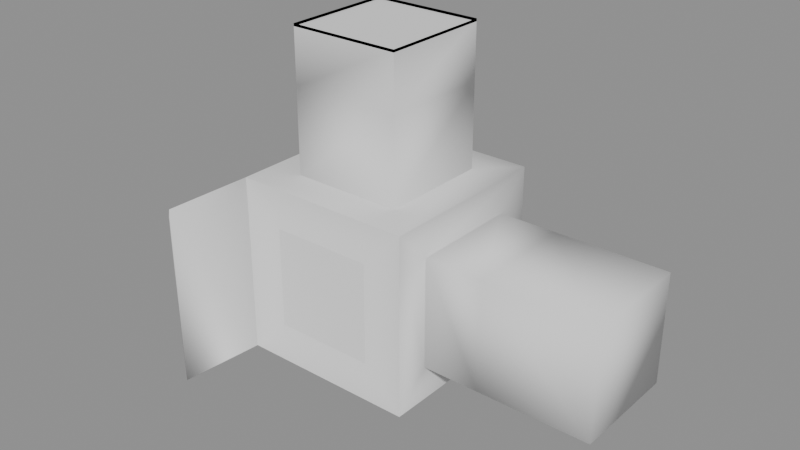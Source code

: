# Source: blend.blend  (saved by Blender 5.2.44; exported with 4.5.12 LTS)
import bpy
from mathutils import Matrix  # noqa: F401  (used for matrix-valued properties, if any)

bpy.ops.wm.read_factory_settings(use_empty=True)
scene = bpy.context.scene
scene.name = 'Scene'

# ---- meshes
me_cube = bpy.data.meshes.new('Cube')
me_cube.from_pydata([(-1.643, -0.5253, -0.5253), (-0.6155, -0.6155, 1.0), (-1.643, 0.5253, -0.5253), (-0.6155, 0.6155, 1.0), (1.0, -0.6146, -0.6146), (0.6155, -0.6155, 1.0), (1.0, 0.6146, -0.6146), (0.6155, 0.6155, 1.0), (-1.643, -0.5253, 0.5253), (-1.643, 0.5253, 0.5253), (1.0, 0.6146, 0.6146), (1.0, -0.6146, 0.6146), (-0.6155, -0.6155, 1.0), (-0.6155, 0.6155, 1.0), (0.6155, 0.6155, 1.0), (0.6155, -0.6155, 1.0), (-0.6155, -0.6155, 1.0), (-0.6155, 0.6155, 1.0), (0.6155, 0.6155, 1.0), (0.6155, -0.6155, 1.0), (-0.6155, -0.6155, 1.0), (-0.6155, 0.6155, 1.0), (0.6155, 0.6155, 1.0), (0.6155, -0.6155, 1.0), (-0.6155, -0.6155, 1.0), (-0.6155, 0.6155, 1.0), (0.6155, 0.6155, 1.0), (0.6155, -0.6155, 1.0), (-1.0, -1.0, -1.0), (-1.0, -1.0, 1.0), (1.0, -1.0, 1.0), (1.0, -1.0, -1.0), (-1.0, -1.0, -1.0), (-1.0, -1.0, 1.0), (1.0, -1.0, 1.0), (1.0, -1.0, -1.0), (-0.5616, -1.0, -0.5616), (-0.5616, -1.0, 0.5616), (0.5616, -1.0, 0.5616), (0.5616, -1.0, -0.5616), (1.0, 1.0, 1.0), (1.0, 1.0, -1.0), (1.0, -1.0, -1.0), (1.0, -1.0, 1.0), (1.644, 0.6146, 0.6146), (1.644, 0.6146, -0.6146), (1.644, -0.6146, -0.6146), (1.644, -0.6146, 0.6146), (2.895, 0.6146, 0.6146), (2.895, 0.6146, -0.6146), (2.895, -0.6146, -0.6146), (2.895, -0.6146, 0.6146), (-0.6155, -0.6155, 1.942), (-0.6155, 0.6155, 1.942), (0.6155, 0.6155, 1.942), (0.6155, -0.6155, 1.942), (-0.6155, -0.6155, 2.572), (-0.6155, 0.6155, 2.572), (0.6155, 0.6155, 2.572), (0.6155, -0.6155, 2.572), (-0.6155, -0.6155, 2.543), (-0.6155, 0.6155, 2.543), (0.6155, 0.6155, 2.543), (0.6155, -0.6155, 2.543), (-1.0, -1.0, -1.0), (-1.0, -1.0, 1.0), (1.0, -1.0, 1.0), (1.0, -1.0, -1.0), (-0.5616, -1.0, -0.5616), (-0.5616, -1.0, 0.5616), (0.5616, -1.0, 0.5616), (0.5616, -1.0, -0.5616), (-1.0, 1.0, -1.0), (-1.0, -1.0, -1.0), (-1.0, -1.0, 1.0), (-1.0, 1.0, 1.0), (-1.0, 1.0, -1.0), (-1.0, -1.0, -1.0), (-1.0, -1.0, 1.0), (-1.0, 1.0, 1.0), (-1.868, -1.338, 0.4014), (-1.868, -1.338, -0.6491), (-1.226, -1.812, 0.8761), (-1.226, -1.812, -1.124)], [], [(72, 75, 40, 41), (11, 4, 46, 47), (74, 73, 28, 29), (72, 41, 42, 73), (3, 1, 12, 13), (1, 3, 75, 74), (3, 7, 40, 75), (7, 5, 43, 40), (5, 1, 74, 43), (15, 14, 18, 19), (1, 5, 15, 12), (7, 3, 13, 14), (5, 7, 14, 15), (17, 16, 20, 21), (13, 12, 16, 17), (12, 15, 19, 16), (14, 13, 17, 18), (22, 21, 25, 26), (16, 19, 23, 20), (18, 17, 21, 22), (19, 18, 22, 23), (25, 24, 52, 53), (23, 22, 26, 27), (21, 20, 24, 25), (20, 23, 27, 24), (28, 31, 35, 32), (73, 42, 31, 28), (43, 74, 29, 30), (42, 43, 30, 31), (33, 32, 64, 65), (29, 28, 32, 33), (30, 29, 33, 34), (31, 30, 34, 35), (38, 37, 69, 70), (34, 33, 65, 66), (35, 34, 66, 67), (32, 35, 67, 64), (10, 6, 41, 40), (6, 4, 42, 41), (11, 10, 40, 43), (4, 11, 43, 42), (44, 47, 51, 48), (4, 6, 45, 46), (10, 11, 47, 44), (6, 10, 44, 45), (49, 48, 51, 50), (45, 44, 48, 49), (47, 46, 50, 51), (46, 45, 49, 50), (55, 54, 58, 59), (24, 27, 55, 52), (26, 25, 53, 54), (27, 26, 54, 55), (59, 58, 62, 63), (53, 52, 56, 57), (52, 55, 59, 56), (54, 53, 57, 58), (62, 61, 60, 63), (57, 56, 60, 61), (56, 59, 63, 60), (58, 57, 61, 62), (36, 37, 65, 64), (38, 39, 67, 66), (39, 36, 64, 67), (37, 38, 66, 65), (71, 70, 69, 68), (39, 38, 70, 71), (36, 39, 71, 68), (37, 36, 68, 69), (77, 76, 72, 73), (78, 77, 73, 74), (79, 78, 74, 75), (76, 79, 75, 72), (0, 2, 76, 77), (8, 0, 81, 80), (9, 8, 78, 79), (2, 9, 79, 76), (80, 81, 83, 82), (0, 77, 83, 81), (77, 78, 82, 83), (78, 8, 80, 82)])
me_cube.polygons.foreach_set('use_smooth', [1, 1, 1, 1, 1, 1, 1, 1, 1, 1, 1, 1, 1, 1, 1, 1, 1, 1, 1, 1, 1, 1, 1, 1, 1, 1, 1, 1, 1, 1, 1, 1, 1, 1, 1, 1, 1, 1, 1, 1, 1, 1, 1, 1, 1, 1, 1, 1, 1, 1, 1, 1, 1, 1, 1, 1, 1, 1, 1, 1, 1, 1, 1, 1, 1, 1, 1, 1, 1, 1, 1, 1, 1, 1, 0, 1, 1, 1, 1, 1, 1])
_k = set([(52, 56), (53, 57), (54, 58), (55, 59), (56, 57), (56, 59), (56, 60), (57, 58), (57, 61), (58, 59), (58, 62), (59, 63), (60, 61), (60, 63), (61, 62), (62, 63)])
me_cube.attributes.new('sharp_edge', 'BOOLEAN', 'EDGE').data.foreach_set('value', [ (min(e.vertices), max(e.vertices)) in _k for e in me_cube.edges])
_uv = me_cube.uv_layers.new(name='UVMap')
_uv.uv.foreach_set('vector', [0.375, 0.25, 0.625, 0.25, 0.625, 0.5, 0.375, 0.5, 0.5768, 0.7018, 0.4232, 0.7018, 0.4232, 0.7018, 0.5768, 0.7018, 0.0, 0.0, 0.0, 0.0, 0.0, 0.0, 0.0, 0.0, 0.125, 0.5, 0.375, 0.5, 0.375, 0.75, 0.125, 0.75, 0.8269, 0.5481, 0.8269, 0.7019, 0.8269, 0.7019, 0.8269, 0.5481, 0.8269, 0.7019, 0.8269, 0.5481, 0.875, 0.5, 0.875, 0.75, 0.8269, 0.5481, 0.6731, 0.5481, 0.625, 0.5, 0.875, 0.5, 0.6731, 0.5481, 0.6731, 0.7019, 0.625, 0.75, 0.625, 0.5, 0.6731, 0.7019, 0.8269, 0.7019, 0.875, 0.75, 0.625, 0.75, 0.6731, 0.7019, 0.6731, 0.5481, 0.6731, 0.5481, 0.6731, 0.7019, 0.8269, 0.7019, 0.6731, 0.7019, 0.6731, 0.7019, 0.8269, 0.7019, 0.6731, 0.5481, 0.8269, 0.5481, 0.8269, 0.5481, 0.6731, 0.5481, 0.6731, 0.7019, 0.6731, 0.5481, 0.6731, 0.5481, 0.6731, 0.7019, 0.8269, 0.5481, 0.8269, 0.7019, 0.8269, 0.7019, 0.8269, 0.5481, 0.8269, 0.5481, 0.8269, 0.7019, 0.8269, 0.7019, 0.8269, 0.5481, 0.8269, 0.7019, 0.6731, 0.7019, 0.6731, 0.7019, 0.8269, 0.7019, 0.6731, 0.5481, 0.8269, 0.5481, 0.8269, 0.5481, 0.6731, 0.5481, 0.6731, 0.5481, 0.8269, 0.5481, 0.8269, 0.5481, 0.6731, 0.5481, 0.8269, 0.7019, 0.6731, 0.7019, 0.6731, 0.7019, 0.8269, 0.7019, 0.6731, 0.5481, 0.8269, 0.5481, 0.8269, 0.5481, 0.6731, 0.5481, 0.6731, 0.7019, 0.6731, 0.5481, 0.6731, 0.5481, 0.6731, 0.7019, 0.8269, 0.5481, 0.8269, 0.7019, 0.8269, 0.7019, 0.8269, 0.5481, 0.6731, 0.7019, 0.6731, 0.5481, 0.6731, 0.5481, 0.6731, 0.7019, 0.8269, 0.5481, 0.8269, 0.7019, 0.8269, 0.7019, 0.8269, 0.5481, 0.8269, 0.7019, 0.6731, 0.7019, 0.6731, 0.7019, 0.8269, 0.7019, 0.125, 0.75, 0.375, 0.75, 0.375, 0.75, 0.125, 0.75, 0.125, 0.75, 0.375, 0.75, 0.375, 0.75, 0.125, 0.75, 0.625, 0.75, 0.875, 0.75, 0.875, 0.75, 0.625, 0.75, 0.0, 0.0, 0.0, 0.0, 0.0, 0.0, 0.0, 0.0, 0.0, 0.0, 0.0, 0.0, 0.0, 0.0, 0.0, 0.0, 0.625, 0.0, 0.375, 0.0, 0.375, 0.0, 0.625, 0.0, 0.625, 0.75, 0.875, 0.75, 0.875, 0.75, 0.625, 0.75, 0.375, 0.75, 0.625, 0.75, 0.625, 0.75, 0.375, 0.75, 0.5702, 0.8048, 0.5702, 0.9452, 0.5702, 0.9452, 0.5702, 0.8048, 0.625, 0.75, 0.875, 0.75, 0.875, 0.75, 0.625, 0.75, 0.0, 0.0, 0.0, 0.0, 0.0, 0.0, 0.0, 0.0, 0.125, 0.75, 0.375, 0.75, 0.375, 0.75, 0.125, 0.75, 0.5768, 0.5482, 0.4232, 0.5482, 0.375, 0.5, 0.625, 0.5, 0.4232, 0.5482, 0.4232, 0.7018, 0.375, 0.75, 0.375, 0.5, 0.5768, 0.7018, 0.5768, 0.5482, 0.625, 0.5, 0.625, 0.75, 0.4232, 0.7018, 0.5768, 0.7018, 0.625, 0.75, 0.375, 0.75, 0.5768, 0.5482, 0.5768, 0.7018, 0.5768, 0.7018, 0.5768, 0.5482, 0.4232, 0.7018, 0.4232, 0.5482, 0.4232, 0.5482, 0.4232, 0.7018, 0.5768, 0.5482, 0.5768, 0.7018, 0.5768, 0.7018, 0.5768, 0.5482, 0.4232, 0.5482, 0.5768, 0.5482, 0.5768, 0.5482, 0.4232, 0.5482, 0.4232, 0.5482, 0.5768, 0.5482, 0.5768, 0.7018, 0.4232, 0.7018, 0.4232, 0.5482, 0.5768, 0.5482, 0.5768, 0.5482, 0.4232, 0.5482, 0.5768, 0.7018, 0.4232, 0.7018, 0.4232, 0.7018, 0.5768, 0.7018, 0.4232, 0.7018, 0.4232, 0.5482, 0.4232, 0.5482, 0.4232, 0.7018, 0.6731, 0.7019, 0.6731, 0.5481, 0.6731, 0.5481, 0.6731, 0.7019, 0.8269, 0.7019, 0.6731, 0.7019, 0.6731, 0.7019, 0.8269, 0.7019, 0.6731, 0.5481, 0.8269, 0.5481, 0.8269, 0.5481, 0.6731, 0.5481, 0.6731, 0.7019, 0.6731, 0.5481, 0.6731, 0.5481, 0.6731, 0.7019, 0.6731, 0.7019, 0.6731, 0.5481, 0.6731, 0.5481, 0.6731, 0.7019, 0.8269, 0.5481, 0.8269, 0.7019, 0.8269, 0.7019, 0.8269, 0.5481, 0.8269, 0.7019, 0.6731, 0.7019, 0.6731, 0.7019, 0.8269, 0.7019, 0.6731, 0.5481, 0.8269, 0.5481, 0.8269, 0.5481, 0.6731, 0.5481, 0.6731, 0.5481, 0.8269, 0.5481, 0.8269, 0.7019, 0.6731, 0.7019, 0.8269, 0.5481, 0.8269, 0.7019, 0.8269, 0.7019, 0.8269, 0.5481, 0.8269, 0.7019, 0.6731, 0.7019, 0.6731, 0.7019, 0.8269, 0.7019, 0.6731, 0.5481, 0.8269, 0.5481, 0.8269, 0.5481, 0.6731, 0.5481, 0.4298, 0.9452, 0.5702, 0.9452, 0.625, 1.0, 0.375, 1.0, 0.5702, 0.8048, 0.4298, 0.8048, 0.375, 0.75, 0.625, 0.75, 0.4298, 0.8048, 0.4298, 0.9452, 0.375, 1.0, 0.375, 0.75, 0.5702, 0.9452, 0.5702, 0.8048, 0.625, 0.75, 0.625, 1.0, 0.4298, 0.8048, 0.5702, 0.8048, 0.5702, 0.9452, 0.4298, 0.9452, 0.4298, 0.8048, 0.5702, 0.8048, 0.5702, 0.8048, 0.4298, 0.8048, 0.4298, 0.9452, 0.4298, 0.8048, 0.4298, 0.8048, 0.4298, 0.9452, 0.5702, 0.9452, 0.4298, 0.9452, 0.4298, 0.9452, 0.5702, 0.9452, 0.375, 0.0, 0.375, 0.25, 0.375, 0.25, 0.375, 0.0, 0.0, 0.0, 0.0, 0.0, 0.0, 0.0, 0.0, 0.0, 0.625, 0.25, 0.625, 0.0, 0.625, 0.0, 0.625, 0.25, 0.0, 0.0, 0.0, 0.0, 0.0, 0.0, 0.0, 0.0, 0.4343, 0.05934, 0.4343, 0.1907, 0.375, 0.25, 0.375, 0.0, 0.0, 0.0, 0.0, 0.0, 0.0, 0.0, 0.0, 0.0, 0.5657, 0.1907, 0.5657, 0.05934, 0.625, 0.0, 0.625, 0.25, 0.4343, 0.1907, 0.5657, 0.1907, 0.625, 0.25, 0.375, 0.25, 0.5657, 0.05934, 0.4343, 0.05934, 0.375, 0.0, 0.625, 0.0, 0.4343, 0.05934, 0.375, 0.0, 0.375, 0.0, 0.4343, 0.05934, 0.0, 0.0, 0.0, 0.0, 0.0, 0.0, 0.0, 0.0, 0.625, 0.0, 0.5657, 0.05934, 0.5657, 0.05934, 0.625, 0.0])
me_cube.update()
me_cube.normals_split_custom_set([tuple(v) for v in zip(*[iter([0.0, 0.7071, 0.7071, 0.0, 0.3162, 0.9487, 0.5774, 0.5773, 0.5774, 0.5774, 0.5773, -0.5773, 0.9045, -0.3015, 0.3015, 0.9045, -0.3015, -0.3015, 0.0, -0.7071, -0.7071, 0.0, -0.7071, 0.7071, 0.0, 0.0, 0.0, 0.0, 0.0, 1.0, 0.0, 0.0, 0.0, 0.0, 0.0, -0.9659, 0.0, 0.7071, 0.7071, 0.5774, 0.5773, -0.5773, 0.7071, 0.0, 0.7071, 0.0, 0.0, 1.0, 0.0, 0.0, 1.0, 0.0, 0.0, 1.0, 0.0, 0.0, 1.0, 0.0, 0.0, 1.0, 0.0, 0.0, 1.0, 0.0, 0.0, 1.0, 0.0, 0.3162, 0.9487, 0.0, 0.0, 0.0, 0.0, 0.0, 1.0, 0.0, 0.0, 1.0, 0.5774, 0.5773, 0.5774, 0.0, 0.3162, 0.9487, 0.0, 0.0, 1.0, 0.0, 0.0, 1.0, 0.3162, 0.0, 0.9487, 0.5774, 0.5773, 0.5774, 0.0, 0.0, 1.0, 0.0, 0.0, 1.0, 0.0, 0.0, 0.0, 0.3162, 0.0, 0.9487, 0.0, 0.0, 1.0, 0.0, 0.0, 1.0, 0.0, 0.0, 1.0, 0.0, 0.0, 1.0, 0.0, 0.0, 1.0, 0.0, 0.0, 1.0, 0.0, 0.0, 1.0, 0.0, 0.0, 1.0, 0.0, 0.0, 1.0, 0.0, 0.0, 1.0, 0.0, 0.0, 1.0, 0.0, 0.0, 1.0, 0.0, 0.0, 1.0, 0.0, 0.0, 1.0, 0.0, 0.0, 1.0, 0.0, 0.0, 1.0, 0.0, 0.0, 1.0, 0.0, 0.0, 1.0, 0.0, 0.3827, -0.9239, 0.0, 0.0, 1.0, 0.0, 0.0, 1.0, 0.0, 0.0, 1.0, 0.0, 0.0, 1.0, 0.0, 0.0, 1.0, 0.0, 0.0, 1.0, 0.0, 0.0, 1.0, 0.0, 0.0, 1.0, 0.0, 0.0, 1.0, 0.0, 0.0, 1.0, 0.0, 0.0, 1.0, 0.0, 0.0, 1.0, 0.0, 0.0, 1.0, 0.0, 0.0, 1.0, 0.0, 0.0, 1.0, -0.4082, 0.4082, 0.8165, 0.4082, 0.4082, 0.8165, 0.0, 0.0, 1.0, 0.0, 0.0, 1.0, -0.6725, -0.6725, 0.309, 0.0, 0.3827, -0.9239, 0.0, 0.0, 1.0, 0.0, 0.0, 1.0, 0.0, 0.0, 1.0, 0.0, 0.0, 1.0, 0.0, 0.0, 1.0, 0.0, 0.0, 1.0, 0.0, 0.0, 1.0, -0.6725, -0.6725, 0.309, -0.4082, 0.4082, 0.8165, -0.4082, -0.4082, 0.8165, -0.7071, -0.7071, 0.0, -0.7071, 0.7071, 0.0, -0.6725, -0.6725, 0.309, 0.0, 0.0, 1.0, 0.4082, 0.4082, 0.8165, 0.4082, -0.4082, 0.8165, 0.0, 0.0, 1.0, 0.0, 0.3827, -0.9239, -0.4082, -0.4082, 0.8165, -0.4082, 0.4082, 0.8165, 0.0, 0.3827, -0.9239, -0.6725, -0.6725, 0.309, 0.4082, -0.4082, 0.8165, -0.4082, -0.4082, 0.8165, 0.0, 0.0, 0.0, 0.0, 0.0, 1.0, 0.0, 0.0, 1.0, 0.0, 0.0, 1.0, 0.0, 0.0, 1.0, 0.7071, 0.0, 0.7071, 0.0, 0.0, 1.0, 0.0, 0.0, 0.0, 0.3162, 0.0, 0.9487, 0.0, 0.0, 0.0, 0.0, 0.0, -0.9659, 0.0, 0.0, -0.7818, 0.7071, 0.0, 0.7071, 0.3162, 0.0, 0.9487, 0.0, 0.0, -0.7818, 0.0, 0.0, 1.0, 0.0, 0.0, 0.0, 0.0, 0.0, 1.0, 0.0, -0.4472, 0.8944, 0.0, -0.4472, 0.8944, 0.0, 0.0, -0.9659, 0.0, 0.0, 0.0, 0.0, 0.0, 1.0, 0.0, 0.0, 0.0, 0.0, 0.0, -0.7818, 0.0, 0.0, -0.9659, 0.0, 0.0, 0.0, 0.0, 0.0, 1.0, 0.0, 0.0, 1.0, 0.0, 0.0, -0.7818, 0.0, 0.0, 1.0, 0.0, 0.0, 1.0, 0.0, -0.832, 0.5547, 0.0, -0.832, 0.5547, 0.0, -0.4472, 0.8944, 0.0, -0.4472, 0.8944, 0.0, 0.0, 1.0, 0.0, 0.0, 0.0, 0.0, -0.4472, 0.8944, 0.0, -0.4472, 0.8944, 0.0, 0.0, 1.0, 0.0, 0.0, 1.0, 0.0, -0.4472, 0.8944, 0.0, -0.4472, 0.8944, 0.0, 0.0, 1.0, 0.0, 0.0, 1.0, 0.0, -0.4472, 0.8944, 0.0, -0.4472, 0.8944, 0.9045, 0.3015, 0.3015, 0.9045, 0.3015, -0.3015, 0.5774, 0.5773, -0.5773, 0.5774, 0.5773, 0.5774, 0.9045, 0.3015, -0.3015, 0.9045, -0.3015, -0.3015, 0.7071, 0.0, 0.7071, 0.5774, 0.5773, -0.5773, 0.9045, -0.3015, 0.3015, 0.9045, 0.3015, 0.3015, 0.5774, 0.5773, 0.5774, 0.3162, 0.0, 0.9487, 0.9045, -0.3015, -0.3015, 0.9045, -0.3015, 0.3015, 0.3162, 0.0, 0.9487, 0.7071, 0.0, 0.7071, 0.0, 0.7071, 0.7071, 0.0, -0.7071, 0.7071, 0.5774, -0.5774, 0.5774, 0.5774, 0.5774, 0.5774, 0.9045, -0.3015, -0.3015, 0.9045, 0.3015, -0.3015, 0.0, 0.7071, -0.7071, 0.0, -0.7071, -0.7071, 0.9045, 0.3015, 0.3015, 0.9045, -0.3015, 0.3015, 0.0, -0.7071, 0.7071, 0.0, 0.7071, 0.7071, 0.9045, 0.3015, -0.3015, 0.9045, 0.3015, 0.3015, 0.0, 0.7071, 0.7071, 0.0, 0.7071, -0.7071, 0.5774, 0.5774, -0.5774, 0.5774, 0.5774, 0.5774, 0.5774, -0.5774, 0.5774, 0.5774, -0.5774, -0.5774, 0.0, 0.7071, -0.7071, 0.0, 0.7071, 0.7071, 0.5774, 0.5774, 0.5774, 0.5774, 0.5774, -0.5774, 0.0, -0.7071, 0.7071, 0.0, -0.7071, -0.7071, 0.5774, -0.5774, -0.5774, 0.5774, -0.5774, 0.5774, 0.0, -0.7071, -0.7071, 0.0, 0.7071, -0.7071, 0.5774, 0.5774, -0.5774, 0.5774, -0.5774, -0.5774, 0.7071, -0.7071, 0.0, 0.7071, 0.7071, 0.0, 1.0, 0.0, 0.0, 1.0, 0.0, 0.0, -0.4082, -0.4082, 0.8165, 0.4082, -0.4082, 0.8165, 0.7071, -0.7071, 0.0, -0.7071, -0.7071, 0.0, 0.4082, 0.4082, 0.8165, -0.4082, 0.4082, 0.8165, -0.7071, 0.7071, 0.0, 0.7071, 0.7071, 0.0, 0.4082, -0.4082, 0.8165, 0.4082, 0.4082, 0.8165, 0.7071, 0.7071, 0.0, 0.7071, -0.7071, 0.0, -1.0, 0.0, 0.0, -1.0, 0.0, 0.0, -1.0, 0.0, 0.0, -1.0, 0.0, 0.0, -0.7071, 0.7071, 0.0, -0.7071, -0.7071, 0.0, -1.0, 0.0, 0.0, -1.0, 0.0, 0.0, -0.7071, -0.7071, 0.0, 0.7071, -0.7071, 0.0, 0.0, -1.0, 0.0, 0.0, -1.0, 0.0, 0.7071, 0.7071, 0.0, -0.7071, 0.7071, 0.0, 0.0, 1.0, 0.0, 0.0, 1.0, 0.0, 0.0, 0.0, 1.0, 0.0, 0.0, 1.0, 0.0, 0.0, 1.0, 0.0, 0.0, 1.0, 1.0, 0.0, 0.0, 1.0, 0.0, 0.0, 1.0, 0.0, 0.0, 1.0, 0.0, 0.0, 0.0, 1.0, 0.0, 0.0, 1.0, 0.0, 0.0, 1.0, 0.0, 0.0, 1.0, 0.0, 0.0, -1.0, 0.0, 0.0, -1.0, 0.0, 0.0, -1.0, 0.0, 0.0, -1.0, 0.0, 0.0, -0.832, 0.5547, 0.0, -0.832, 0.5547, 0.0, -0.4472, 0.8944, 0.0, -0.4472, 0.8944, 0.0, -0.832, 0.5547, 0.0, -0.832, 0.5547, 0.0, -0.4472, 0.8944, 0.0, -0.4472, 0.8944, 0.0, -0.832, 0.5547, 0.0, -0.832, 0.5547, 0.0, -0.4472, 0.8944, 0.0, -0.4472, 0.8944, 0.0, -0.832, 0.5547, 0.0, -0.832, 0.5547, 0.0, -0.4472, 0.8944, 0.0, -0.4472, 0.8944, 0.0, -0.4472, 0.8944, 0.0, -0.4472, 0.8944, 0.0, -0.4472, 0.8944, 0.0, -0.4472, 0.8944, 0.0, -0.832, 0.5547, 0.0, -0.832, 0.5547, 0.0, -0.4472, 0.8944, 0.0, -0.4472, 0.8944, 0.0, -0.832, 0.5547, 0.0, -0.832, 0.5547, 0.0, -0.4472, 0.8944, 0.0, -0.4472, 0.8944, 0.0, -0.832, 0.5547, 0.0, -0.832, 0.5547, 0.0, -0.4472, 0.8944, 0.0, -0.4472, 0.8944, 0.2551, 0.06057, 0.965, -0.4478, 0.3031, 0.8412, 0.0, 0.7071, 0.7071, 0.0, 0.0, 1.0, -0.05146, -0.05804, 0.997, 0.2551, 0.06057, 0.965, 0.0, 0.0, 1.0, 0.0, 0.0, 0.0, -0.2898, 0.1962, 0.9368, -0.05146, -0.05804, 0.997, 0.0, 0.0, 0.0, 0.0, 0.3162, 0.9487, -0.4478, 0.3031, 0.8412, -0.2898, 0.1962, 0.9368, 0.0, 0.3162, 0.9487, 0.0, 0.7071, 0.7071, -0.3331, 0.07277, -0.9401, -0.4767, 0.6216, -0.6216, -0.4478, 0.3031, 0.8412, 0.2551, 0.06057, 0.965, -0.9635, 0.2675, 0.0, -0.9635, 0.2675, 0.0, -0.9635, 0.2675, 0.0, -0.9635, 0.2675, 0.0, -0.4767, 0.6216, 0.6216, -0.3689, -0.02452, 0.9292, -0.05146, -0.05804, 0.997, -0.2898, 0.1962, 0.9368, -0.4767, 0.6216, -0.6216, -0.4767, 0.6216, 0.6216, -0.2898, 0.1962, 0.9368, -0.4478, 0.3031, 0.8412, -0.472, -0.6794, 0.5618, -0.4603, -0.5634, -0.6861, 0.1668, -0.659, -0.7334, 0.1593, -0.7416, 0.6517, -0.3331, 0.07277, -0.9401, 0.2551, 0.06057, 0.965, 0.1668, -0.659, -0.7334, -0.4603, -0.5634, -0.6861, 0.2551, 0.06057, 0.965, -0.05146, -0.05804, 0.997, 0.1593, -0.7416, 0.6517, 0.1668, -0.659, -0.7334, -0.05146, -0.05804, 0.997, -0.3689, -0.02452, 0.9292, -0.472, -0.6794, 0.5618, 0.1593, -0.7416, 0.6517])] * 3)])

# ---- objects
ob_cube = bpy.data.objects.new('Cube', me_cube)

# ---- transforms, parenting, visibility, modifiers, constraints
ob_cube.location = (0.0, 0.0, 0.0)

# ---- collection membership
scene.collection.objects.link(ob_cube)

# ---- scene / render settings (as saved in the file)
scene.frame_start = 1; scene.frame_end = 250; scene.frame_set(1)
scene.render.engine = 'BLENDER_EEVEE_NEXT'
scene.render.filter_size = 0.0
scene.render.bake_bias = 0.0
scene.render.bake_samples = 0
scene.render.compositor_device = 'GPU'
scene.eevee.use_taa_reprojection = False
scene.eevee.use_volume_custom_range = False
scene.eevee.fast_gi_thickness_near = 0.1
scene.eevee.fast_gi_thickness_far = 0.0
scene.eevee.ray_tracing_options.screen_trace_thickness = 0.1
bpy.context.view_layer.update()

# ---- added for rendering (the .blend has no active camera and no usable light): camera, sun + grey world if the file has none
cam_auto = bpy.data.cameras.new('AutoCamera')
cam_auto.lens = 50.0
cam_auto.sensor_width = 36.0
cam_auto.clip_end = 1000.0
ob_auto_camera = bpy.data.objects.new('AutoCamera', cam_auto)
scene.collection.objects.link(ob_auto_camera)
ob_auto_camera.location = (6.66917, -7.79291, 5.64875)
ob_auto_camera.rotation_euler = (1.09748, -7.21219e-08, 0.694738)
scene.camera = ob_auto_camera
light_auto_sun = bpy.data.lights.new('AutoSun', 'SUN')
light_auto_sun.energy = 3.0
light_auto_sun.angle = 0.0523599
ob_auto_sun = bpy.data.objects.new('AutoSun', light_auto_sun)
scene.collection.objects.link(ob_auto_sun)
ob_auto_sun.rotation_euler = (0.872665, 0.174533, 0.523599)
if scene.world is None:
    world_auto = bpy.data.worlds.new('AutoWorld')
    world_auto.color = (0.3, 0.3, 0.3)
    scene.world = world_auto
bpy.context.view_layer.update()

